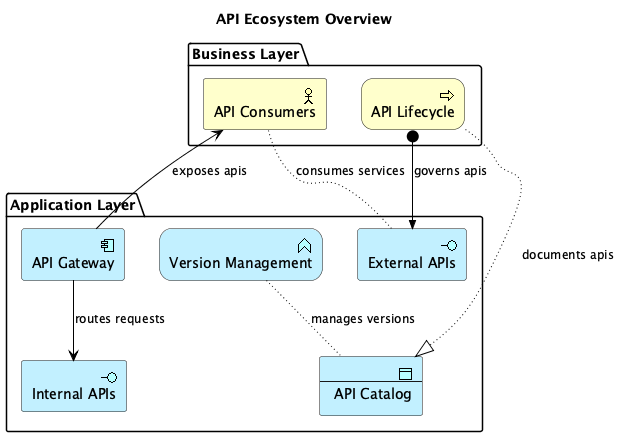

The diagram above was rendered by PlantUML. Its source (embedded in the PNG):
@startuml
!include <archimate/Archimate>

title API Ecosystem Overview

' Description: Shows all APIs, their consumers, versioning strategy and lifecycle management


package "Application Layer" {
  Application_Interface(external_api, "External APIs")
  Application_Interface(internal_api, "Internal APIs")
  Application_Function(version_mgmt, "Version Management")
  Application_Component(api_gateway, "API Gateway")
  Application_DataObject(api_catalog, "API Catalog")
}

package "Business Layer" {
  Business_Actor(api_consumers, "API Consumers")
  Business_Process(api_lifecycle, "API Lifecycle")
}


' Relationships
Rel_Access(api_consumers, external_api, "consumes services")
Rel_Serving(api_gateway, internal_api, "routes requests")
Rel_Access(version_mgmt, api_catalog, "manages versions")
Rel_Assignment(api_lifecycle, external_api, "governs apis")
Rel_Serving(api_gateway, api_consumers, "exposes apis")
Rel_Realization(api_lifecycle, api_catalog, "documents apis")

@enduml